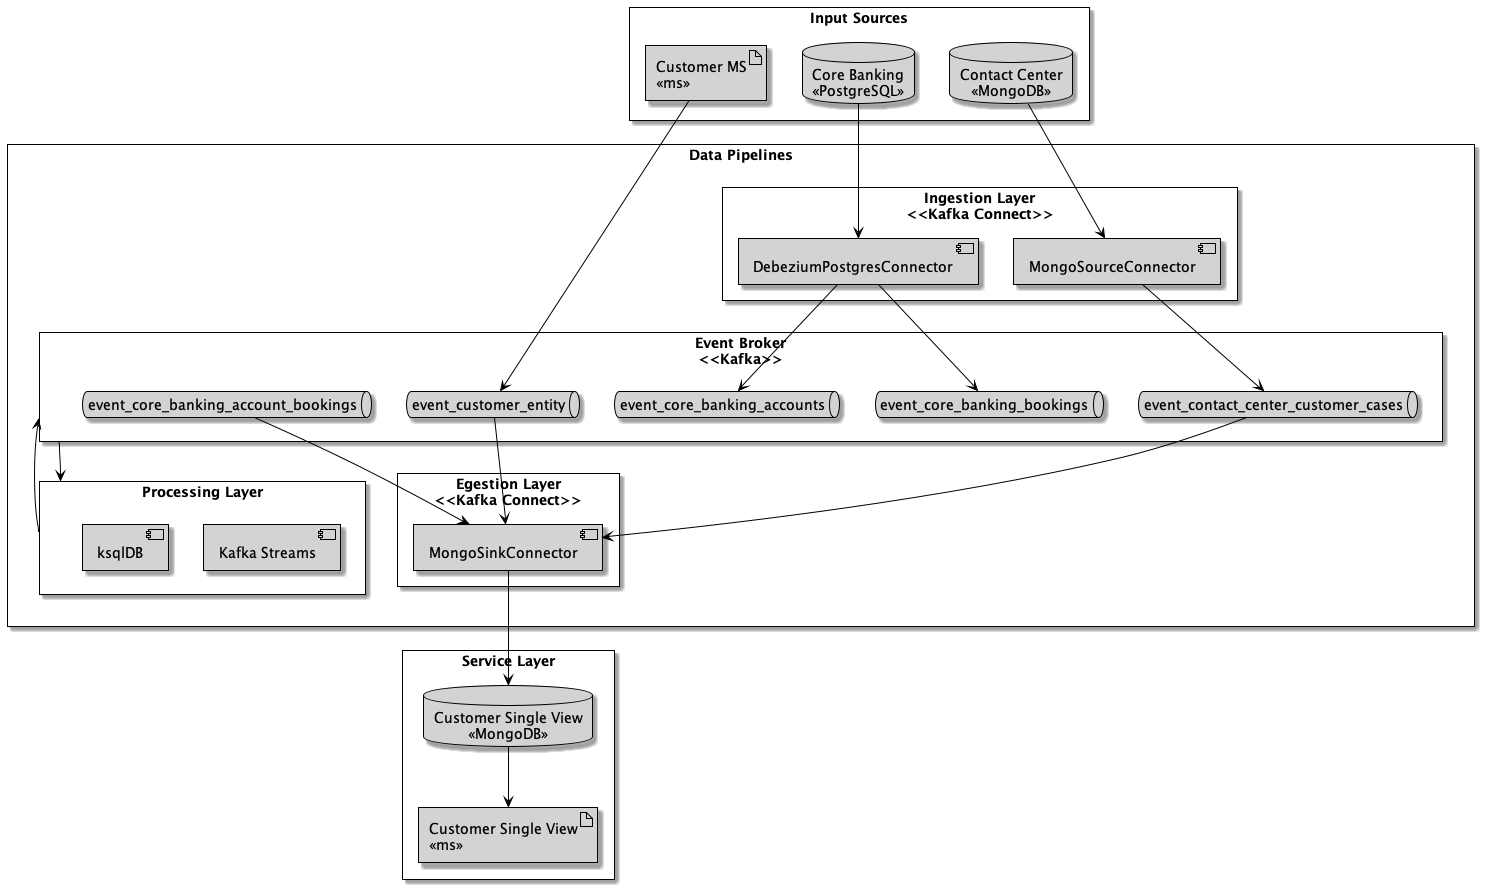

The diagram above was rendered by PlantUML. Its source (embedded in the PNG):
@startuml
'https://plantuml.com/deployment-diagram
''!theme aws-orange

<style>
componentDiagram {
  BackGroundColor white
  LineThickness 1
  LineColor black
}
database {
    BackGroundColor: lightgrey;
}
artifact {
    BackGroundColor: lightgrey;
}
component {
    BackGroundColor: lightgrey;
}
queue {
    BackGroundColor: lightgrey;
}
</style>

rectangle "Input Sources" as inputs {
    artifact "Customer MS\n<<ms>>" as ms_customer
    database "Core Banking\n<<PostgreSQL>>" as db_core_banking
    database "Contact Center\n<<MongoDB>>" as db_contact_center
}

rectangle "Data Pipelines" as pipelines {
    rectangle "Ingestion Layer\n<<Kafka Connect>>" as ingestion_layer {
       component "DebeziumPostgresConnector" as kafka_connect_postgres_source
       component "MongoSourceConnector" as kafka_connect_mongo_source
    }
    rectangle "Event Broker\n<<Kafka>>" as event_broker {
        queue "event_customer_entity" as event_customer_entity
        queue "event_core_banking_bookings" as event_core_banking_bookings
        queue "event_core_banking_accounts" as event_core_banking_accounts
        queue "event_contact_center_customer_cases" as event_contact_center_customer_cases
        queue "event_core_banking_account_bookings" as event_core_banking_account_bookings
    }

    rectangle "Processing Layer" as processing_layer {
        component "Kafka Streams"
        component "ksqlDB"
    }

    rectangle "Egestion Layer\n<<Kafka Connect>>" as egestion_layer {
       component "MongoSinkConnector" as kafka_connect_mongo_sink
    }

}

rectangle "Service Layer" as service_layer {
    artifact "Customer Single View\n<<ms>>" as ms_customer_single_view
    database "Customer Single View\n<<MongoDB>>" as db_customer_single_view
}

' sources relations
ms_customer --> event_customer_entity
db_core_banking --> kafka_connect_postgres_source
db_contact_center --> kafka_connect_mongo_source

' ingest relations
kafka_connect_postgres_source --> event_core_banking_accounts
kafka_connect_postgres_source --> event_core_banking_bookings
kafka_connect_mongo_source --> event_contact_center_customer_cases

event_customer_entity --> kafka_connect_mongo_sink
event_core_banking_account_bookings --> kafka_connect_mongo_sink
event_contact_center_customer_cases --> kafka_connect_mongo_sink


kafka_connect_mongo_sink --> db_customer_single_view
db_customer_single_view --> ms_customer_single_view


event_broker --> processing_layer
processing_layer --> event_broker

@enduml